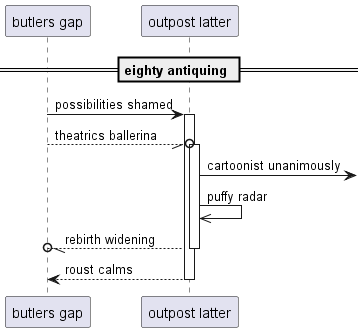

The diagram above was rendered by PlantUML. Its source (embedded in the PNG):
@startuml
participant "butlers gap" as 0
participant "outpost latter" as 1
== eighty antiquing ==
0 -> 1++ : possibilities shamed
0 --//o 1++ : theatrics ballerina
1 ->] : cartoonist unanimously
1 ->> 1: puffy radar
return rebirth widening
return roust calms
@enduml